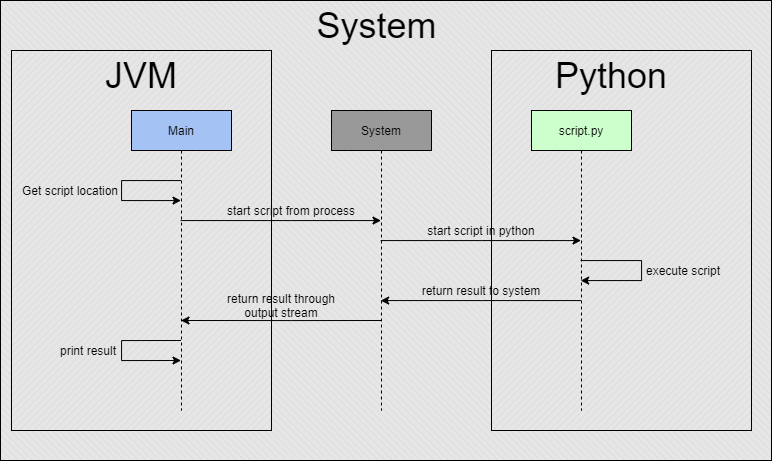

The diagram above was exported from draw.io. Its source (the exported page's mxGraphModel, read from the mxfile embedded in the PNG):
<mxGraphModel dx="1363" dy="1681" grid="1" gridSize="10" guides="1" tooltips="1" connect="1" arrows="1" fold="1" page="1" pageScale="1" pageWidth="850" pageHeight="1100" math="0" shadow="0">
  <root>
    <mxCell id="0" />
    <mxCell id="1" parent="0" />
    <mxCell id="hMftTyd-4IGjF2zDIZoN-32" value="" style="verticalLabelPosition=bottom;verticalAlign=top;html=1;shape=mxgraph.basic.patternFillRect;fillStyle=diagRev;step=5;fillStrokeWidth=0.2;fillStrokeColor=#dddddd;strokeColor=#000000;fillColor=#E6E6E6;" vertex="1" parent="1">
      <mxGeometry x="39" y="-1030" width="771" height="460" as="geometry" />
    </mxCell>
    <mxCell id="hMftTyd-4IGjF2zDIZoN-30" value="" style="verticalLabelPosition=bottom;verticalAlign=top;html=1;shape=mxgraph.basic.patternFillRect;fillStyle=diag;step=5;fillStrokeWidth=0.2;fillStrokeColor=#dddddd;strokeColor=#000000;fillColor=#E6E6E6;" vertex="1" parent="1">
      <mxGeometry x="50" y="-980" width="260" height="380" as="geometry" />
    </mxCell>
    <mxCell id="hMftTyd-4IGjF2zDIZoN-28" value="" style="verticalLabelPosition=bottom;verticalAlign=top;html=1;shape=mxgraph.basic.patternFillRect;fillStyle=diag;step=5;fillStrokeWidth=0.2;fillStrokeColor=#dddddd;strokeColor=#000000;fillColor=#E6E6E6;" vertex="1" parent="1">
      <mxGeometry x="530" y="-980" width="260" height="380" as="geometry" />
    </mxCell>
    <mxCell id="hMftTyd-4IGjF2zDIZoN-11" style="edgeStyle=orthogonalEdgeStyle;rounded=0;orthogonalLoop=1;jettySize=auto;html=1;" edge="1" parent="1">
      <mxGeometry relative="1" as="geometry">
        <mxPoint x="419.5" y="-710" as="sourcePoint" />
        <mxPoint x="219.5" y="-710" as="targetPoint" />
        <Array as="points">
          <mxPoint x="330" y="-710" />
          <mxPoint x="330" y="-710" />
        </Array>
      </mxGeometry>
    </mxCell>
    <mxCell id="hMftTyd-4IGjF2zDIZoN-17" style="edgeStyle=orthogonalEdgeStyle;rounded=0;orthogonalLoop=1;jettySize=auto;html=1;" edge="1" parent="1" source="hMftTyd-4IGjF2zDIZoN-1" target="hMftTyd-4IGjF2zDIZoN-16">
      <mxGeometry relative="1" as="geometry">
        <Array as="points">
          <mxPoint x="520" y="-790" />
          <mxPoint x="520" y="-790" />
        </Array>
      </mxGeometry>
    </mxCell>
    <mxCell id="hMftTyd-4IGjF2zDIZoN-1" value="System" style="shape=umlLifeline;perimeter=lifelinePerimeter;whiteSpace=wrap;html=1;container=1;collapsible=0;recursiveResize=0;outlineConnect=0;fillColor=#999999;" vertex="1" parent="1">
      <mxGeometry x="370" y="-920" width="100" height="300" as="geometry" />
    </mxCell>
    <mxCell id="hMftTyd-4IGjF2zDIZoN-5" style="edgeStyle=orthogonalEdgeStyle;rounded=0;orthogonalLoop=1;jettySize=auto;html=1;" edge="1" parent="1" source="hMftTyd-4IGjF2zDIZoN-2" target="hMftTyd-4IGjF2zDIZoN-2">
      <mxGeometry relative="1" as="geometry">
        <mxPoint x="360" y="-780" as="targetPoint" />
        <Array as="points">
          <mxPoint x="160" y="-850" />
          <mxPoint x="160" y="-830" />
        </Array>
      </mxGeometry>
    </mxCell>
    <mxCell id="hMftTyd-4IGjF2zDIZoN-7" style="edgeStyle=orthogonalEdgeStyle;rounded=0;orthogonalLoop=1;jettySize=auto;html=1;" edge="1" parent="1" source="hMftTyd-4IGjF2zDIZoN-2" target="hMftTyd-4IGjF2zDIZoN-1">
      <mxGeometry relative="1" as="geometry">
        <Array as="points">
          <mxPoint x="330" y="-810" />
          <mxPoint x="330" y="-810" />
        </Array>
      </mxGeometry>
    </mxCell>
    <mxCell id="hMftTyd-4IGjF2zDIZoN-14" style="edgeStyle=orthogonalEdgeStyle;rounded=0;orthogonalLoop=1;jettySize=auto;html=1;" edge="1" parent="1">
      <mxGeometry relative="1" as="geometry">
        <mxPoint x="219.5" y="-670" as="targetPoint" />
        <mxPoint x="219.5" y="-690" as="sourcePoint" />
        <Array as="points">
          <mxPoint x="160" y="-690" />
          <mxPoint x="160" y="-670" />
        </Array>
      </mxGeometry>
    </mxCell>
    <mxCell id="hMftTyd-4IGjF2zDIZoN-2" value="Main" style="shape=umlLifeline;perimeter=lifelinePerimeter;whiteSpace=wrap;html=1;container=1;collapsible=0;recursiveResize=0;outlineConnect=0;fillColor=#A4c2f4;" vertex="1" parent="1">
      <mxGeometry x="170" y="-920" width="100" height="300" as="geometry" />
    </mxCell>
    <mxCell id="hMftTyd-4IGjF2zDIZoN-6" value="Get script location" style="text;html=1;strokeColor=none;fillColor=none;align=center;verticalAlign=middle;whiteSpace=wrap;rounded=0;" vertex="1" parent="1">
      <mxGeometry x="59" y="-850" width="100" height="20" as="geometry" />
    </mxCell>
    <mxCell id="hMftTyd-4IGjF2zDIZoN-8" value="start script from process" style="text;html=1;strokeColor=none;fillColor=none;align=center;verticalAlign=middle;whiteSpace=wrap;rounded=0;" vertex="1" parent="1">
      <mxGeometry x="260" y="-830" width="140" height="20" as="geometry" />
    </mxCell>
    <mxCell id="hMftTyd-4IGjF2zDIZoN-12" value="return result through output stream" style="text;html=1;strokeColor=none;fillColor=none;align=center;verticalAlign=middle;whiteSpace=wrap;rounded=0;" vertex="1" parent="1">
      <mxGeometry x="260" y="-735" width="120" height="20" as="geometry" />
    </mxCell>
    <mxCell id="hMftTyd-4IGjF2zDIZoN-15" value="print result" style="text;html=1;strokeColor=none;fillColor=none;align=center;verticalAlign=middle;whiteSpace=wrap;rounded=0;" vertex="1" parent="1">
      <mxGeometry x="92" y="-690" width="70" height="20" as="geometry" />
    </mxCell>
    <mxCell id="hMftTyd-4IGjF2zDIZoN-18" style="edgeStyle=orthogonalEdgeStyle;rounded=0;orthogonalLoop=1;jettySize=auto;html=1;" edge="1" parent="1" source="hMftTyd-4IGjF2zDIZoN-16" target="hMftTyd-4IGjF2zDIZoN-1">
      <mxGeometry relative="1" as="geometry">
        <Array as="points">
          <mxPoint x="520" y="-730" />
          <mxPoint x="520" y="-730" />
        </Array>
      </mxGeometry>
    </mxCell>
    <mxCell id="hMftTyd-4IGjF2zDIZoN-19" style="edgeStyle=orthogonalEdgeStyle;rounded=0;orthogonalLoop=1;jettySize=auto;html=1;" edge="1" parent="1" source="hMftTyd-4IGjF2zDIZoN-16" target="hMftTyd-4IGjF2zDIZoN-16">
      <mxGeometry relative="1" as="geometry">
        <mxPoint x="720" y="-770" as="targetPoint" />
        <Array as="points">
          <mxPoint x="680" y="-770" />
          <mxPoint x="680" y="-750" />
        </Array>
      </mxGeometry>
    </mxCell>
    <mxCell id="hMftTyd-4IGjF2zDIZoN-16" value="script.py" style="shape=umlLifeline;perimeter=lifelinePerimeter;whiteSpace=wrap;html=1;container=1;collapsible=0;recursiveResize=0;outlineConnect=0;fillColor=#CCFFCC;" vertex="1" parent="1">
      <mxGeometry x="570" y="-920" width="100" height="300" as="geometry" />
    </mxCell>
    <mxCell id="hMftTyd-4IGjF2zDIZoN-20" value="start script in python" style="text;html=1;strokeColor=none;fillColor=none;align=center;verticalAlign=middle;whiteSpace=wrap;rounded=0;" vertex="1" parent="1">
      <mxGeometry x="450" y="-810" width="140" height="20" as="geometry" />
    </mxCell>
    <mxCell id="hMftTyd-4IGjF2zDIZoN-21" value="return result to system" style="text;html=1;strokeColor=none;fillColor=none;align=center;verticalAlign=middle;whiteSpace=wrap;rounded=0;" vertex="1" parent="1">
      <mxGeometry x="450" y="-750" width="140" height="20" as="geometry" />
    </mxCell>
    <mxCell id="hMftTyd-4IGjF2zDIZoN-22" value="execute script" style="text;html=1;strokeColor=none;fillColor=none;align=center;verticalAlign=middle;whiteSpace=wrap;rounded=0;" vertex="1" parent="1">
      <mxGeometry x="682" y="-770" width="80" height="20" as="geometry" />
    </mxCell>
    <mxCell id="hMftTyd-4IGjF2zDIZoN-25" value="&lt;font style=&quot;font-size: 36px&quot;&gt;JVM&lt;/font&gt;" style="text;html=1;strokeColor=none;fillColor=none;align=center;verticalAlign=middle;whiteSpace=wrap;rounded=0;" vertex="1" parent="1">
      <mxGeometry x="141" y="-970" width="78" height="30" as="geometry" />
    </mxCell>
    <mxCell id="hMftTyd-4IGjF2zDIZoN-29" value="&lt;font style=&quot;font-size: 36px&quot;&gt;Python&lt;/font&gt;" style="text;html=1;strokeColor=none;fillColor=none;align=center;verticalAlign=middle;whiteSpace=wrap;rounded=0;" vertex="1" parent="1">
      <mxGeometry x="590" y="-970" width="120" height="30" as="geometry" />
    </mxCell>
    <mxCell id="hMftTyd-4IGjF2zDIZoN-34" value="&lt;font style=&quot;font-size: 36px&quot;&gt;System&lt;/font&gt;" style="text;html=1;align=center;verticalAlign=middle;resizable=0;points=[];autosize=1;" vertex="1" parent="1">
      <mxGeometry x="345" y="-1020" width="140" height="30" as="geometry" />
    </mxCell>
  </root>
</mxGraphModel>